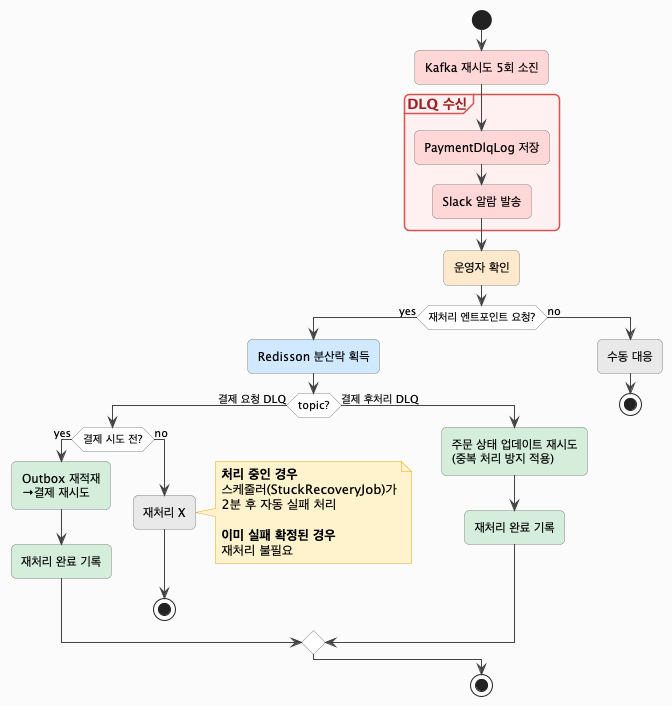

The diagram above was rendered by PlantUML. Its source (embedded in the PNG):
@startuml
skinparam backgroundColor #FAFAFA
skinparam activityBorderColor #888888
skinparam activityBackgroundColor #FFFFFF
skinparam arrowColor #444444
skinparam roundcorner 10

skinparam partition {
    BackgroundColor #FFF0F0
    BorderColor #D9534F
    FontColor #A02020
    FontStyle bold
}

skinparam diamond {
    BackgroundColor #FFF9E6
    BorderColor #E6A817
}

skinparam note {
    BackgroundColor #FFF3CD
    BorderColor #E6A817
}

start

:Kafka 재시도 5회 소진; <<#FFD6D6>>

partition "DLQ 수신" {
    :PaymentDlqLog 저장; <<#FFD6D6>>
    :Slack 알람 발송; <<#FFD6D6>>
}

:운영자 확인; <<#FFE8CC>>

if (재처리 엔트포인트 요청?) then (yes)
    :Redisson 분산락 획득; <<#D0E8FF>>

    if (topic?) then (결제 요청 DLQ)
        if (결제 시도 전?) then (yes)
            :Outbox 재적재\n→결제 재시도; <<#D4EDDA>>
            :재처리 완료 기록; <<#D4EDDA>>

        else (no)
            :재처리 X; <<#E8E8E8>>
            note right
                **처리 중인 경우**
                스케줄러(StuckRecoveryJob)가
                2분 후 자동 실패 처리

                **이미 실패 확정된 경우**
                재처리 불필요
            end note
            stop
        endif
    else (결제 후처리 DLQ)
        :주문 상태 업데이트 재시도\n(중복 처리 방지 적용); <<#D4EDDA>>
        :재처리 완료 기록; <<#D4EDDA>>
    endif

else (no)
    :수동 대응; <<#E8E8E8>>
    stop
endif

stop

@enduml